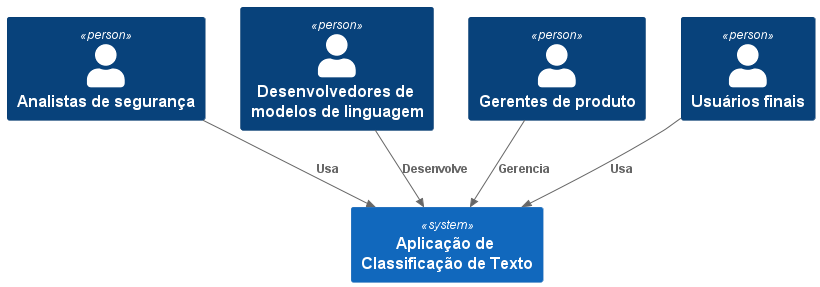

The diagram above was rendered by PlantUML. Its source (embedded in the PNG):
@startuml
!includeurl https://raw.githubusercontent.com/plantuml-stdlib/C4-PlantUML/master/C4_Context.puml

Person(analistas, "Analistas de segurança")
Person(desenvolvedores, "Desenvolvedores de modelos de linguagem")
Person(gerentes, "Gerentes de produto")
Person(usuarios, "Usuários finais")

System(aplicacao, "Aplicação de Classificação de Texto")

Rel(analistas, aplicacao, "Usa")
Rel(desenvolvedores, aplicacao, "Desenvolve")
Rel(gerentes, aplicacao, "Gerencia")
Rel(usuarios, aplicacao, "Usa")
@enduml